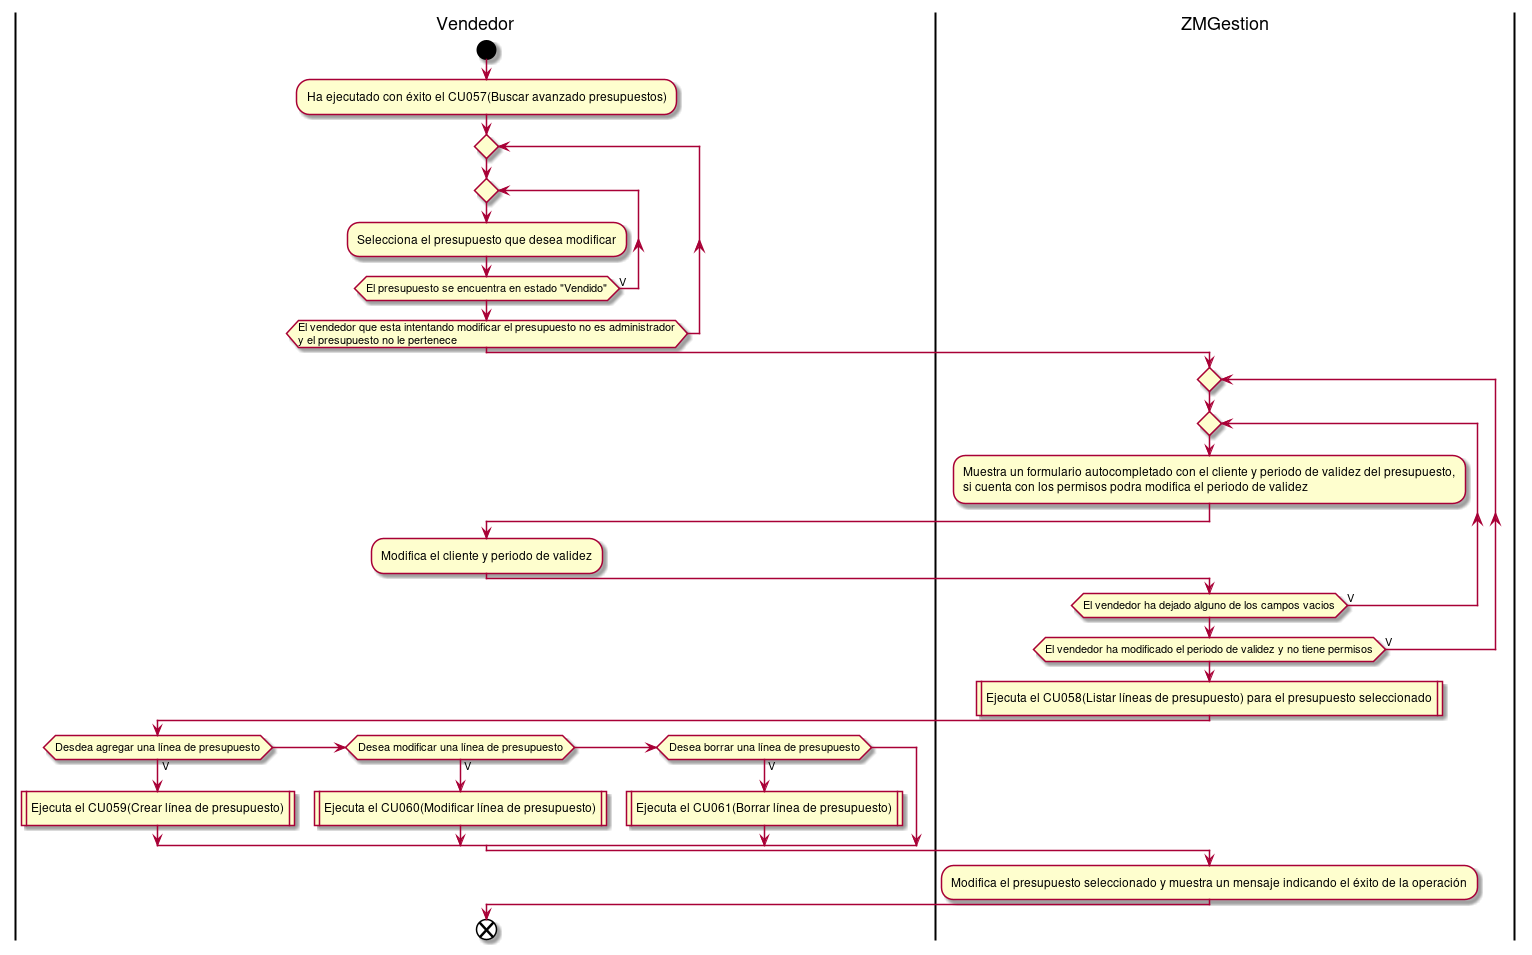

The diagram above was rendered by PlantUML. Its source (embedded in the PNG):
@startuml modificarPresupuesto
|Vendedor|
start 
:Ha ejecutado con éxito el CU057(Buscar avanzado presupuestos);
repeat
repeat
:Selecciona el presupuesto que desea modificar;
repeat while(El presupuesto se encuentra en estado "Vendido") is (V)
repeat while (El vendedor que esta intentando modificar el presupuesto no es administrador 
y el presupuesto no le pertenece)
|ZMGestion|
repeat
repeat
:Muestra un formulario autocompletado con el cliente y periodo de validez del presupuesto,
si cuenta con los permisos podra modifica el periodo de validez;
|Vendedor|
:Modifica el cliente y periodo de validez;
|ZMGestion|
repeat while(El vendedor ha dejado alguno de los campos vacios) is (V)
repeat while(El vendedor ha modificado el periodo de validez y no tiene permisos) is (V)
:Ejecuta el CU058(Listar líneas de presupuesto) para el presupuesto seleccionado|
|Vendedor|
if(Desdea agregar una línea de presupuesto) then (V)
:Ejecuta el CU059(Crear línea de presupuesto)|
else if  (Desea modificar una línea de presupuesto) then (V)
:Ejecuta el CU060(Modificar línea de presupuesto)|
else if (Desea borrar una línea de presupuesto) then (V)
:Ejecuta el CU061(Borrar línea de presupuesto)|
endif
|ZMGestion|
:Modifica el presupuesto seleccionado y muestra un mensaje indicando el éxito de la operación;
|Vendedor|
end
@enduml